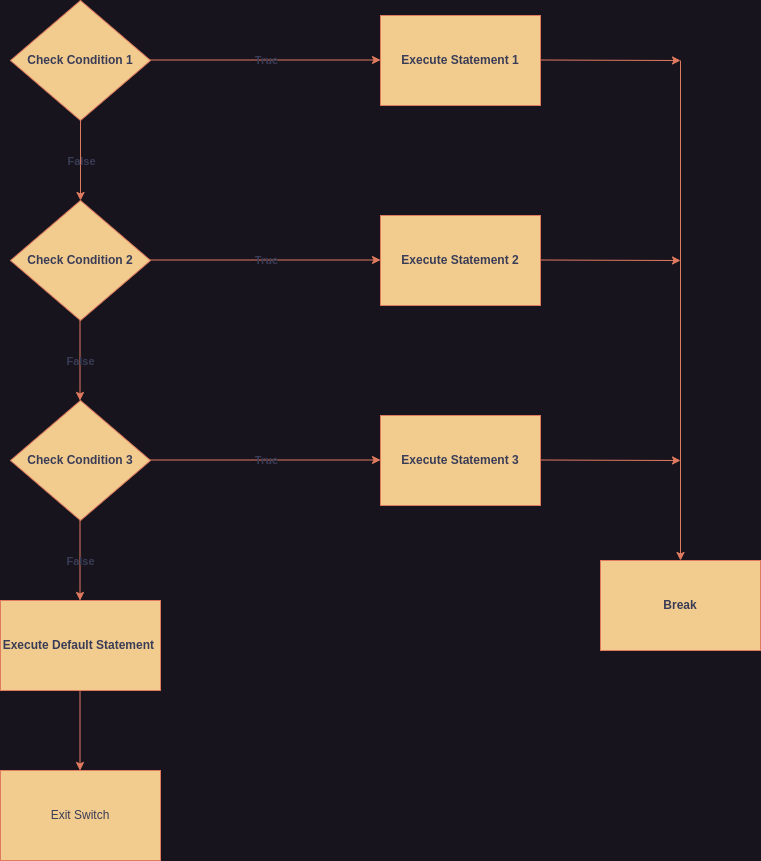

The diagram above was exported from draw.io. Its source (the exported page's mxGraphModel, read from the mxfile embedded in the PNG):
<mxGraphModel dx="1390" dy="748" grid="1" gridSize="10" guides="1" tooltips="1" connect="1" arrows="1" fold="1" page="1" pageScale="1" pageWidth="850" pageHeight="1100" math="0" shadow="0">
  <root>
    <mxCell id="0" />
    <mxCell id="1" parent="0" />
    <mxCell id="uc0-DCBlFO-keJw5egMR-1" value="&lt;b&gt;Check Condition 1&lt;/b&gt;" style="rhombus;whiteSpace=wrap;html=1;labelBackgroundColor=none;fillColor=#F2CC8F;strokeColor=#E07A5F;fontColor=#393C56;" parent="1" vertex="1">
      <mxGeometry x="90" y="40" width="140" height="120" as="geometry" />
    </mxCell>
    <mxCell id="uc0-DCBlFO-keJw5egMR-2" value="&lt;b&gt;Check Condition 2&lt;/b&gt;" style="rhombus;whiteSpace=wrap;html=1;labelBackgroundColor=none;fillColor=#F2CC8F;strokeColor=#E07A5F;fontColor=#393C56;" parent="1" vertex="1">
      <mxGeometry x="90" y="240" width="140" height="120" as="geometry" />
    </mxCell>
    <mxCell id="uc0-DCBlFO-keJw5egMR-3" value="&lt;b&gt;Check Condition 3&lt;/b&gt;" style="rhombus;whiteSpace=wrap;html=1;labelBackgroundColor=none;fillColor=#F2CC8F;strokeColor=#E07A5F;fontColor=#393C56;" parent="1" vertex="1">
      <mxGeometry x="90" y="440" width="140" height="120" as="geometry" />
    </mxCell>
    <mxCell id="uc0-DCBlFO-keJw5egMR-6" value="" style="endArrow=classic;html=1;rounded=0;labelBackgroundColor=none;strokeColor=#E07A5F;fontColor=default;" parent="1" edge="1">
      <mxGeometry relative="1" as="geometry">
        <mxPoint x="230" y="99.5" as="sourcePoint" />
        <mxPoint x="460" y="99.5" as="targetPoint" />
      </mxGeometry>
    </mxCell>
    <mxCell id="uc0-DCBlFO-keJw5egMR-7" value="&lt;b&gt;True&lt;/b&gt;" style="edgeLabel;resizable=0;html=1;align=center;verticalAlign=middle;labelBackgroundColor=none;fontColor=#393C56;" parent="uc0-DCBlFO-keJw5egMR-6" connectable="0" vertex="1">
      <mxGeometry relative="1" as="geometry" />
    </mxCell>
    <mxCell id="uc0-DCBlFO-keJw5egMR-8" value="" style="endArrow=classic;html=1;rounded=0;labelBackgroundColor=none;strokeColor=#E07A5F;fontColor=default;" parent="1" edge="1">
      <mxGeometry relative="1" as="geometry">
        <mxPoint x="230" y="299.5" as="sourcePoint" />
        <mxPoint x="460" y="299.5" as="targetPoint" />
      </mxGeometry>
    </mxCell>
    <mxCell id="uc0-DCBlFO-keJw5egMR-9" value="&lt;b&gt;True&lt;/b&gt;" style="edgeLabel;resizable=0;html=1;align=center;verticalAlign=middle;labelBackgroundColor=none;fontColor=#393C56;" parent="uc0-DCBlFO-keJw5egMR-8" connectable="0" vertex="1">
      <mxGeometry relative="1" as="geometry" />
    </mxCell>
    <mxCell id="uc0-DCBlFO-keJw5egMR-10" value="" style="endArrow=classic;html=1;rounded=0;labelBackgroundColor=none;strokeColor=#E07A5F;fontColor=default;" parent="1" edge="1">
      <mxGeometry relative="1" as="geometry">
        <mxPoint x="230" y="499.5" as="sourcePoint" />
        <mxPoint x="460" y="499.5" as="targetPoint" />
      </mxGeometry>
    </mxCell>
    <mxCell id="uc0-DCBlFO-keJw5egMR-11" value="&lt;b&gt;True&lt;/b&gt;" style="edgeLabel;resizable=0;html=1;align=center;verticalAlign=middle;labelBackgroundColor=none;fontColor=#393C56;" parent="uc0-DCBlFO-keJw5egMR-10" connectable="0" vertex="1">
      <mxGeometry relative="1" as="geometry" />
    </mxCell>
    <mxCell id="knRUyjVohKQcuHQpUsXX-2" value="&lt;b&gt;Execute Statement 1&lt;/b&gt;" style="rounded=0;whiteSpace=wrap;html=1;labelBackgroundColor=none;fillColor=#F2CC8F;strokeColor=#E07A5F;fontColor=#393C56;" parent="1" vertex="1">
      <mxGeometry x="460" y="55" width="160" height="90" as="geometry" />
    </mxCell>
    <mxCell id="knRUyjVohKQcuHQpUsXX-4" value="&lt;b&gt;Execute Statement 2&lt;/b&gt;" style="rounded=0;whiteSpace=wrap;html=1;labelBackgroundColor=none;fillColor=#F2CC8F;strokeColor=#E07A5F;fontColor=#393C56;" parent="1" vertex="1">
      <mxGeometry x="460" y="255" width="160" height="90" as="geometry" />
    </mxCell>
    <mxCell id="knRUyjVohKQcuHQpUsXX-5" value="&lt;b&gt;Execute Statement 3&lt;/b&gt;" style="rounded=0;whiteSpace=wrap;html=1;labelBackgroundColor=none;fillColor=#F2CC8F;strokeColor=#E07A5F;fontColor=#393C56;" parent="1" vertex="1">
      <mxGeometry x="460" y="455" width="160" height="90" as="geometry" />
    </mxCell>
    <mxCell id="knRUyjVohKQcuHQpUsXX-9" value="" style="endArrow=classic;html=1;rounded=0;labelBackgroundColor=none;strokeColor=#E07A5F;fontColor=default;" parent="1" edge="1">
      <mxGeometry width="50" height="50" relative="1" as="geometry">
        <mxPoint x="620" y="99.5" as="sourcePoint" />
        <mxPoint x="760" y="100" as="targetPoint" />
      </mxGeometry>
    </mxCell>
    <mxCell id="knRUyjVohKQcuHQpUsXX-10" value="" style="endArrow=classic;html=1;rounded=0;labelBackgroundColor=none;strokeColor=#E07A5F;fontColor=default;" parent="1" edge="1">
      <mxGeometry width="50" height="50" relative="1" as="geometry">
        <mxPoint x="760" y="100" as="sourcePoint" />
        <mxPoint x="760" y="600" as="targetPoint" />
      </mxGeometry>
    </mxCell>
    <mxCell id="knRUyjVohKQcuHQpUsXX-11" value="" style="endArrow=classic;html=1;rounded=0;labelBackgroundColor=none;strokeColor=#E07A5F;fontColor=default;" parent="1" edge="1">
      <mxGeometry width="50" height="50" relative="1" as="geometry">
        <mxPoint x="620" y="299.5" as="sourcePoint" />
        <mxPoint x="760" y="300" as="targetPoint" />
      </mxGeometry>
    </mxCell>
    <mxCell id="knRUyjVohKQcuHQpUsXX-12" value="" style="endArrow=classic;html=1;rounded=0;labelBackgroundColor=none;strokeColor=#E07A5F;fontColor=default;" parent="1" edge="1">
      <mxGeometry width="50" height="50" relative="1" as="geometry">
        <mxPoint x="620" y="499.5" as="sourcePoint" />
        <mxPoint x="760" y="500" as="targetPoint" />
      </mxGeometry>
    </mxCell>
    <mxCell id="knRUyjVohKQcuHQpUsXX-13" value="&lt;b&gt;Break&lt;/b&gt;" style="rounded=0;whiteSpace=wrap;html=1;labelBackgroundColor=none;fillColor=#F2CC8F;strokeColor=#E07A5F;fontColor=#393C56;" parent="1" vertex="1">
      <mxGeometry x="680" y="600" width="160" height="90" as="geometry" />
    </mxCell>
    <mxCell id="knRUyjVohKQcuHQpUsXX-16" value="" style="endArrow=classic;html=1;rounded=0;entryX=0.5;entryY=0;entryDx=0;entryDy=0;labelBackgroundColor=none;strokeColor=#E07A5F;fontColor=default;" parent="1" target="uc0-DCBlFO-keJw5egMR-2" edge="1">
      <mxGeometry relative="1" as="geometry">
        <mxPoint x="160" y="160" as="sourcePoint" />
        <mxPoint x="260" y="160" as="targetPoint" />
      </mxGeometry>
    </mxCell>
    <mxCell id="knRUyjVohKQcuHQpUsXX-17" value="&lt;b&gt;False&lt;/b&gt;" style="edgeLabel;resizable=0;html=1;align=center;verticalAlign=middle;labelBackgroundColor=none;fontColor=#393C56;" parent="knRUyjVohKQcuHQpUsXX-16" connectable="0" vertex="1">
      <mxGeometry relative="1" as="geometry" />
    </mxCell>
    <mxCell id="knRUyjVohKQcuHQpUsXX-18" value="" style="endArrow=classic;html=1;rounded=0;entryX=0.5;entryY=0;entryDx=0;entryDy=0;labelBackgroundColor=none;strokeColor=#E07A5F;fontColor=default;" parent="1" edge="1">
      <mxGeometry relative="1" as="geometry">
        <mxPoint x="159.5" y="360" as="sourcePoint" />
        <mxPoint x="159.5" y="440" as="targetPoint" />
      </mxGeometry>
    </mxCell>
    <mxCell id="knRUyjVohKQcuHQpUsXX-19" value="&lt;b&gt;False&lt;/b&gt;" style="edgeLabel;resizable=0;html=1;align=center;verticalAlign=middle;labelBackgroundColor=none;fontColor=#393C56;" parent="knRUyjVohKQcuHQpUsXX-18" connectable="0" vertex="1">
      <mxGeometry relative="1" as="geometry" />
    </mxCell>
    <mxCell id="knRUyjVohKQcuHQpUsXX-22" value="" style="endArrow=classic;html=1;rounded=0;entryX=0.5;entryY=0;entryDx=0;entryDy=0;labelBackgroundColor=none;strokeColor=#E07A5F;fontColor=default;" parent="1" edge="1">
      <mxGeometry relative="1" as="geometry">
        <mxPoint x="159.5" y="560" as="sourcePoint" />
        <mxPoint x="159.5" y="640" as="targetPoint" />
      </mxGeometry>
    </mxCell>
    <mxCell id="knRUyjVohKQcuHQpUsXX-23" value="&lt;b&gt;False&lt;/b&gt;" style="edgeLabel;resizable=0;html=1;align=center;verticalAlign=middle;labelBackgroundColor=none;fontColor=#393C56;" parent="knRUyjVohKQcuHQpUsXX-22" connectable="0" vertex="1">
      <mxGeometry relative="1" as="geometry" />
    </mxCell>
    <mxCell id="knRUyjVohKQcuHQpUsXX-25" value="&lt;b&gt;Execute Default Statement&amp;nbsp;&lt;/b&gt;" style="rounded=0;whiteSpace=wrap;html=1;labelBackgroundColor=none;fillColor=#F2CC8F;strokeColor=#E07A5F;fontColor=#393C56;" parent="1" vertex="1">
      <mxGeometry x="80" y="640" width="160" height="90" as="geometry" />
    </mxCell>
    <mxCell id="knRUyjVohKQcuHQpUsXX-28" value="" style="endArrow=classic;html=1;rounded=0;labelBackgroundColor=none;strokeColor=#E07A5F;fontColor=default;" parent="1" edge="1">
      <mxGeometry width="50" height="50" relative="1" as="geometry">
        <mxPoint x="159.5" y="730" as="sourcePoint" />
        <mxPoint x="159.5" y="810" as="targetPoint" />
      </mxGeometry>
    </mxCell>
    <mxCell id="knRUyjVohKQcuHQpUsXX-29" value="Exit Switch" style="rounded=0;whiteSpace=wrap;html=1;labelBackgroundColor=none;fillColor=#F2CC8F;strokeColor=#E07A5F;fontColor=#393C56;" parent="1" vertex="1">
      <mxGeometry x="80" y="810" width="160" height="90" as="geometry" />
    </mxCell>
  </root>
</mxGraphModel>